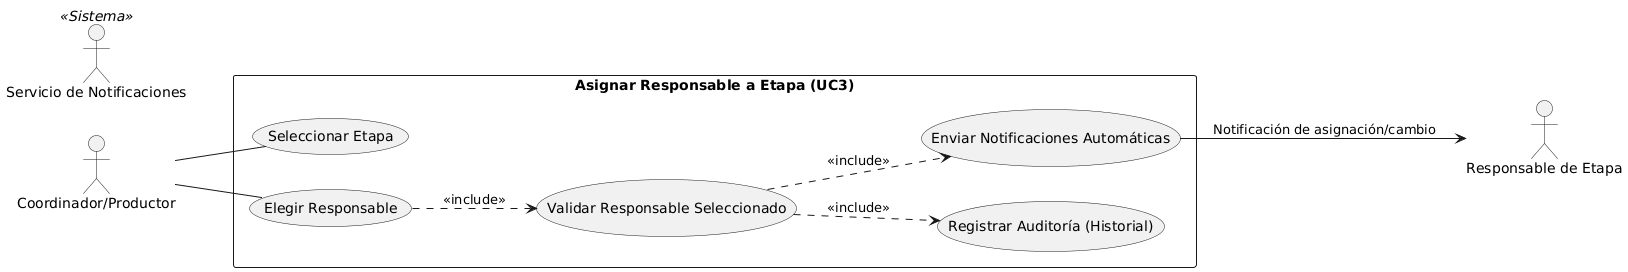

The diagram above was rendered by PlantUML. Its source (embedded in the PNG):
@startuml
left to right direction

actor "Coordinador/Productor" as Prod
actor "Responsable de Etapa" as Resp
actor "Servicio de Notificaciones" as Notif <<Sistema>>

rectangle "Asignar Responsable a Etapa (UC3)" {
    usecase "Seleccionar Etapa" as SeleccionarEtapa
    usecase "Elegir Responsable" as ElegirResp
    usecase "Validar Responsable Seleccionado" as ValidaResp
    usecase "Registrar Auditoría (Historial)" as RegAudit
    usecase "Enviar Notificaciones Automáticas" as UC5
}

' Asociaciones principales
Prod -- SeleccionarEtapa
Prod -- ElegirResp

' Relaciones de inclusión (flujos obligatorios)
ElegirResp ..> ValidaResp : <<include>>
ValidaResp ..> RegAudit : <<include>>
ValidaResp ..> UC5 : <<include>>

' Notificación al Responsable asignado
UC5 --> Resp : Notificación de asignación/cambio
@enduml